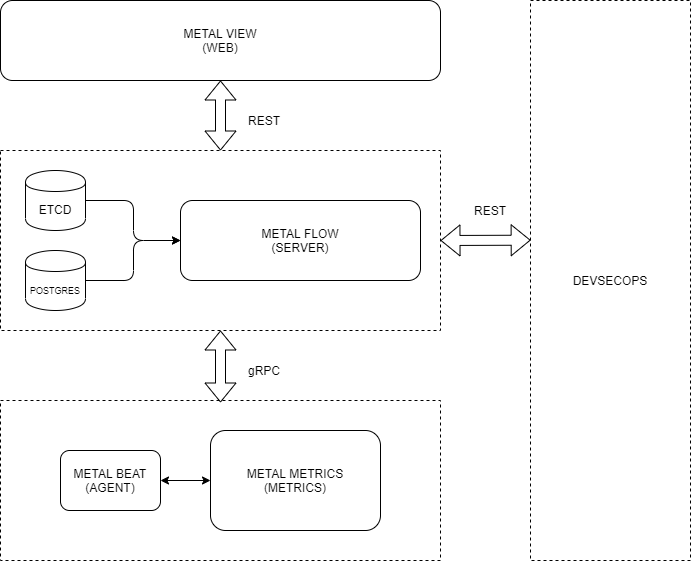

The diagram above was exported from draw.io. Its source (the exported page's mxGraphModel, read from the mxfile embedded in the PNG):
<mxGraphModel dx="1422" dy="812" grid="1" gridSize="10" guides="1" tooltips="1" connect="0" arrows="1" fold="1" page="1" pageScale="1" pageWidth="827" pageHeight="1169" math="0" shadow="0">
  <root>
    <mxCell id="0" />
    <mxCell id="1" parent="0" />
    <mxCell id="27" value="" style="rounded=0;whiteSpace=wrap;html=1;dashed=1;" parent="1" vertex="1">
      <mxGeometry x="130" y="200" width="440" height="180" as="geometry" />
    </mxCell>
    <mxCell id="22" value="" style="rounded=0;whiteSpace=wrap;html=1;dashed=1;" parent="1" vertex="1">
      <mxGeometry x="130" y="450" width="440" height="160" as="geometry" />
    </mxCell>
    <mxCell id="7" value="METAL FLOW&lt;br&gt;(SERVER)" style="rounded=1;whiteSpace=wrap;html=1;" parent="1" vertex="1">
      <mxGeometry x="310" y="250" width="240" height="80" as="geometry" />
    </mxCell>
    <mxCell id="19" value="METAL BEAT&lt;br&gt;(AGENT)" style="rounded=1;whiteSpace=wrap;html=1;" parent="1" vertex="1">
      <mxGeometry x="190" y="500" width="100" height="60" as="geometry" />
    </mxCell>
    <mxCell id="20" value="METAL METRICS&lt;br&gt;(METRICS)" style="rounded=1;whiteSpace=wrap;html=1;" parent="1" vertex="1">
      <mxGeometry x="340" y="480" width="170" height="100" as="geometry" />
    </mxCell>
    <mxCell id="26" value="ETCD" style="shape=cylinder;whiteSpace=wrap;html=1;boundedLbl=1;backgroundOutline=1;" parent="1" vertex="1">
      <mxGeometry x="155" y="220" width="60" height="60" as="geometry" />
    </mxCell>
    <mxCell id="31" value="&lt;font style=&quot;font-size: 9px&quot;&gt;POSTGRES&lt;/font&gt;" style="shape=cylinder;whiteSpace=wrap;html=1;boundedLbl=1;backgroundOutline=1;" parent="1" vertex="1">
      <mxGeometry x="155" y="300" width="60" height="60" as="geometry" />
    </mxCell>
    <mxCell id="35" value="" style="edgeStyle=elbowEdgeStyle;elbow=horizontal;endArrow=classic;html=1;exitX=1;exitY=0.5;exitDx=0;exitDy=0;entryX=0;entryY=0.5;entryDx=0;entryDy=0;" parent="1" source="31" target="7" edge="1">
      <mxGeometry width="50" height="50" relative="1" as="geometry">
        <mxPoint x="220" y="480" as="sourcePoint" />
        <mxPoint x="270" y="430" as="targetPoint" />
      </mxGeometry>
    </mxCell>
    <mxCell id="36" value="" style="edgeStyle=elbowEdgeStyle;elbow=horizontal;endArrow=classic;html=1;exitX=1;exitY=0.5;exitDx=0;exitDy=0;entryX=0;entryY=0.5;entryDx=0;entryDy=0;" parent="1" source="26" target="7" edge="1">
      <mxGeometry width="50" height="50" relative="1" as="geometry">
        <mxPoint x="260" y="250" as="sourcePoint" />
        <mxPoint x="310" y="200" as="targetPoint" />
      </mxGeometry>
    </mxCell>
    <mxCell id="37" value="METAL VIEW&lt;br&gt;(WEB)" style="rounded=1;whiteSpace=wrap;html=1;" parent="1" vertex="1">
      <mxGeometry x="130" y="50" width="440" height="80" as="geometry" />
    </mxCell>
    <mxCell id="39" value="" style="shape=flexArrow;endArrow=classic;startArrow=classic;html=1;exitX=0.5;exitY=0;exitDx=0;exitDy=0;entryX=0.5;entryY=1;entryDx=0;entryDy=0;" parent="1" source="27" target="37" edge="1">
      <mxGeometry width="50" height="50" relative="1" as="geometry">
        <mxPoint x="330" y="190" as="sourcePoint" />
        <mxPoint x="380" y="140" as="targetPoint" />
      </mxGeometry>
    </mxCell>
    <mxCell id="40" value="" style="shape=flexArrow;endArrow=classic;startArrow=classic;html=1;entryX=0.5;entryY=1;entryDx=0;entryDy=0;" parent="1" target="27" edge="1">
      <mxGeometry width="50" height="50" relative="1" as="geometry">
        <mxPoint x="350" y="452" as="sourcePoint" />
        <mxPoint x="360" y="140" as="targetPoint" />
      </mxGeometry>
    </mxCell>
    <mxCell id="41" value="" style="endArrow=classic;startArrow=classic;html=1;entryX=0;entryY=0.5;entryDx=0;entryDy=0;exitX=1;exitY=0.5;exitDx=0;exitDy=0;" parent="1" source="19" target="20" edge="1">
      <mxGeometry width="50" height="50" relative="1" as="geometry">
        <mxPoint x="270" y="650" as="sourcePoint" />
        <mxPoint x="320" y="600" as="targetPoint" />
      </mxGeometry>
    </mxCell>
    <mxCell id="42" value="DEVSECOPS" style="rounded=0;whiteSpace=wrap;html=1;dashed=1;" parent="1" vertex="1">
      <mxGeometry x="660" y="50" width="160" height="560" as="geometry" />
    </mxCell>
    <mxCell id="43" value="" style="shape=flexArrow;endArrow=classic;startArrow=classic;html=1;exitX=1;exitY=0.5;exitDx=0;exitDy=0;entryX=0.001;entryY=0.428;entryDx=0;entryDy=0;entryPerimeter=0;" parent="1" source="27" target="42" edge="1">
      <mxGeometry width="50" height="50" relative="1" as="geometry">
        <mxPoint x="610" y="320" as="sourcePoint" />
        <mxPoint x="660" y="270" as="targetPoint" />
      </mxGeometry>
    </mxCell>
    <mxCell id="44" value="REST" style="text;html=1;strokeColor=none;fillColor=none;align=center;verticalAlign=middle;whiteSpace=wrap;rounded=0;" parent="1" vertex="1">
      <mxGeometry x="374" y="160" width="40" height="20" as="geometry" />
    </mxCell>
    <mxCell id="46" value="REST" style="text;html=1;strokeColor=none;fillColor=none;align=center;verticalAlign=middle;whiteSpace=wrap;rounded=0;" parent="1" vertex="1">
      <mxGeometry x="600" y="250" width="40" height="20" as="geometry" />
    </mxCell>
    <mxCell id="47" value="gRPC" style="text;html=1;strokeColor=none;fillColor=none;align=center;verticalAlign=middle;whiteSpace=wrap;rounded=0;" parent="1" vertex="1">
      <mxGeometry x="374" y="410" width="40" height="20" as="geometry" />
    </mxCell>
  </root>
</mxGraphModel>